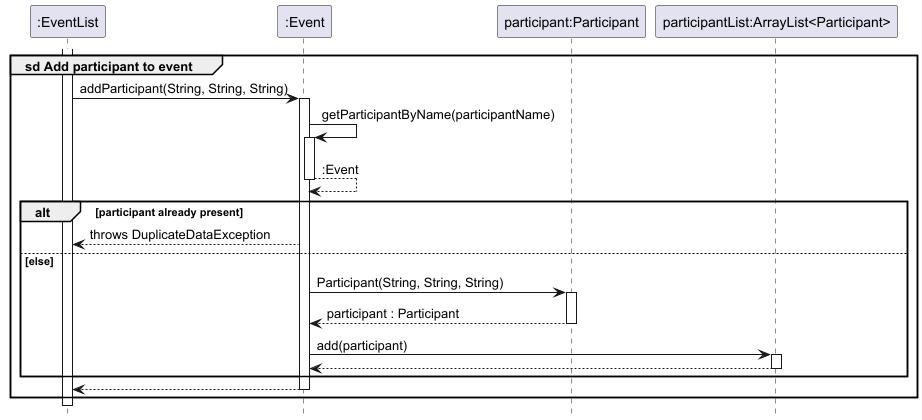

The diagram above was rendered by PlantUML. Its source (embedded in the PNG):
@startuml
!include style.puml
hide footbox

participant ":EventList" as eventList  
participant ":Event" as event  
participant "participant:Participant" as participant  
participant "participantList:ArrayList<Participant>" as participantList  

group sd Add participant to event
    activate eventList  

    eventList -> event : addParticipant(String, String, String)
    activate event  

    event -> event : getParticipantByName(participantName)
    activate event  
    return :Event

    alt participant already present
        event --> eventList:throws DuplicateDataException
    else else
        event -> participant : Participant(String, String, String)
        activate participant  
        return participant : Participant

        event -> participantList : add(participant)
        activate participantList  
        return
    end

    return
end
@enduml